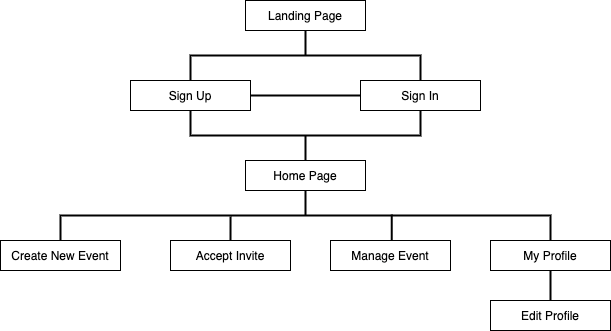

The diagram above was exported from draw.io. Its source (the exported page's mxGraphModel, read from the mxfile embedded in the PNG):
<mxGraphModel dx="670" dy="531" grid="1" gridSize="10" guides="1" tooltips="1" connect="1" arrows="1" fold="1" page="1" pageScale="1" pageWidth="850" pageHeight="1100" math="0" shadow="0">
  <root>
    <mxCell id="DoeTSMDon1ojp6le0j_7-0" />
    <mxCell id="DoeTSMDon1ojp6le0j_7-1" parent="DoeTSMDon1ojp6le0j_7-0" />
    <mxCell id="9jHU9FVTS_mKrQac0sb_-0" value="Landing Page" style="rounded=0;whiteSpace=wrap;html=1;" parent="DoeTSMDon1ojp6le0j_7-1" vertex="1">
      <mxGeometry x="365" y="150" width="120" height="30" as="geometry" />
    </mxCell>
    <mxCell id="9jHU9FVTS_mKrQac0sb_-1" value="" style="strokeWidth=2;html=1;shape=mxgraph.flowchart.annotation_2;align=left;labelPosition=right;pointerEvents=1;rotation=90;" parent="DoeTSMDon1ojp6le0j_7-1" vertex="1">
      <mxGeometry x="400" y="90" width="50" height="230" as="geometry" />
    </mxCell>
    <mxCell id="9jHU9FVTS_mKrQac0sb_-2" value="Sign Up" style="rounded=0;whiteSpace=wrap;html=1;" parent="DoeTSMDon1ojp6le0j_7-1" vertex="1">
      <mxGeometry x="250" y="230" width="120" height="30" as="geometry" />
    </mxCell>
    <mxCell id="9jHU9FVTS_mKrQac0sb_-3" value="Sign In" style="rounded=0;whiteSpace=wrap;html=1;" parent="DoeTSMDon1ojp6le0j_7-1" vertex="1">
      <mxGeometry x="480" y="230" width="120" height="30" as="geometry" />
    </mxCell>
    <mxCell id="9jHU9FVTS_mKrQac0sb_-5" value="" style="strokeWidth=2;html=1;shape=mxgraph.flowchart.annotation_2;align=left;labelPosition=right;pointerEvents=1;rotation=-90;" parent="DoeTSMDon1ojp6le0j_7-1" vertex="1">
      <mxGeometry x="400" y="170" width="50" height="230" as="geometry" />
    </mxCell>
    <mxCell id="9jHU9FVTS_mKrQac0sb_-6" value="Home Page" style="rounded=0;whiteSpace=wrap;html=1;" parent="DoeTSMDon1ojp6le0j_7-1" vertex="1">
      <mxGeometry x="365" y="310" width="120" height="30" as="geometry" />
    </mxCell>
    <mxCell id="9jHU9FVTS_mKrQac0sb_-8" value="" style="strokeWidth=2;html=1;shape=mxgraph.flowchart.annotation_2;align=left;labelPosition=right;pointerEvents=1;rotation=90;" parent="DoeTSMDon1ojp6le0j_7-1" vertex="1">
      <mxGeometry x="400" y="120" width="50" height="490" as="geometry" />
    </mxCell>
    <mxCell id="9jHU9FVTS_mKrQac0sb_-9" value="Create New Event" style="rounded=0;whiteSpace=wrap;html=1;" parent="DoeTSMDon1ojp6le0j_7-1" vertex="1">
      <mxGeometry x="120" y="390" width="120" height="30" as="geometry" />
    </mxCell>
    <mxCell id="9jHU9FVTS_mKrQac0sb_-10" value="My Profile" style="rounded=0;whiteSpace=wrap;html=1;" parent="DoeTSMDon1ojp6le0j_7-1" vertex="1">
      <mxGeometry x="610" y="390" width="120" height="30" as="geometry" />
    </mxCell>
    <mxCell id="9jHU9FVTS_mKrQac0sb_-18" value="Accept Invite" style="rounded=0;whiteSpace=wrap;html=1;" parent="DoeTSMDon1ojp6le0j_7-1" vertex="1">
      <mxGeometry x="290" y="390" width="120" height="30" as="geometry" />
    </mxCell>
    <mxCell id="9jHU9FVTS_mKrQac0sb_-19" value="Manage Event" style="rounded=0;whiteSpace=wrap;html=1;" parent="DoeTSMDon1ojp6le0j_7-1" vertex="1">
      <mxGeometry x="450" y="390" width="120" height="30" as="geometry" />
    </mxCell>
    <mxCell id="0lNk9_FAD0TJxNfL9E8F-1" value="Edit Profile" style="rounded=0;whiteSpace=wrap;html=1;" parent="DoeTSMDon1ojp6le0j_7-1" vertex="1">
      <mxGeometry x="610" y="450" width="120" height="30" as="geometry" />
    </mxCell>
    <mxCell id="zRaShqKlH1KlTArCCmqp-5" value="" style="endArrow=none;html=1;exitX=0.5;exitY=0;exitDx=0;exitDy=0;entryX=0.52;entryY=0.653;entryDx=0;entryDy=0;entryPerimeter=0;strokeWidth=2;" parent="DoeTSMDon1ojp6le0j_7-1" source="9jHU9FVTS_mKrQac0sb_-18" target="9jHU9FVTS_mKrQac0sb_-8" edge="1">
      <mxGeometry width="50" height="50" relative="1" as="geometry">
        <mxPoint x="400" y="350" as="sourcePoint" />
        <mxPoint x="450" y="300" as="targetPoint" />
      </mxGeometry>
    </mxCell>
    <mxCell id="zRaShqKlH1KlTArCCmqp-7" value="" style="endArrow=none;html=1;entryX=1;entryY=0.324;entryDx=0;entryDy=0;entryPerimeter=0;exitX=0.48;exitY=0.324;exitDx=0;exitDy=0;exitPerimeter=0;strokeWidth=2;" parent="DoeTSMDon1ojp6le0j_7-1" source="9jHU9FVTS_mKrQac0sb_-8" target="9jHU9FVTS_mKrQac0sb_-8" edge="1">
      <mxGeometry width="50" height="50" relative="1" as="geometry">
        <mxPoint x="400" y="350" as="sourcePoint" />
        <mxPoint x="450" y="300" as="targetPoint" />
      </mxGeometry>
    </mxCell>
    <mxCell id="zRaShqKlH1KlTArCCmqp-9" value="" style="endArrow=none;html=1;entryX=0;entryY=0.5;entryDx=0;entryDy=0;exitX=1;exitY=0.5;exitDx=0;exitDy=0;strokeWidth=2;" parent="DoeTSMDon1ojp6le0j_7-1" source="9jHU9FVTS_mKrQac0sb_-2" target="9jHU9FVTS_mKrQac0sb_-3" edge="1">
      <mxGeometry width="50" height="50" relative="1" as="geometry">
        <mxPoint x="420" y="270" as="sourcePoint" />
        <mxPoint x="470" y="220" as="targetPoint" />
      </mxGeometry>
    </mxCell>
    <mxCell id="zRaShqKlH1KlTArCCmqp-11" value="" style="endArrow=none;html=1;strokeWidth=2;exitX=0.5;exitY=0;exitDx=0;exitDy=0;entryX=0.5;entryY=1;entryDx=0;entryDy=0;" parent="DoeTSMDon1ojp6le0j_7-1" source="0lNk9_FAD0TJxNfL9E8F-1" target="9jHU9FVTS_mKrQac0sb_-10" edge="1">
      <mxGeometry width="50" height="50" relative="1" as="geometry">
        <mxPoint x="400" y="440" as="sourcePoint" />
        <mxPoint x="450" y="390" as="targetPoint" />
      </mxGeometry>
    </mxCell>
  </root>
</mxGraphModel>